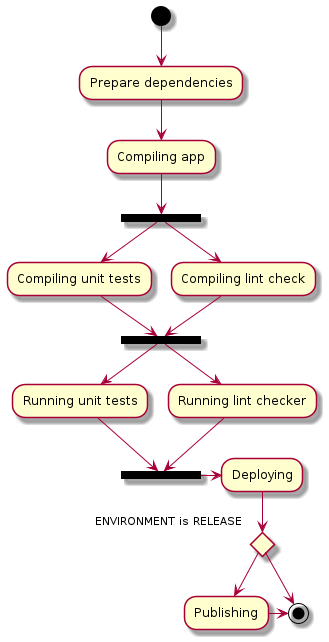

The diagram above was rendered by PlantUML. Its source (embedded in the PNG):
@startuml
(*) --> "Prepare dependencies"
-->"Compiling app"

--> ===B1===
-->"Compiling unit tests"
--> ===B2===

===B1=== -->"Compiling lint check"
--> ===B2===

===B2=== --> "Running unit tests"
--> ===B3===

===B2=== --> "Running lint checker"
--> ===B3===

===B3=== -> "Deploying"
if "ENVIRONMENT is RELEASE" then
    -> "Publishing" 
    -> (*)
else 
    --> (*)
@enduml